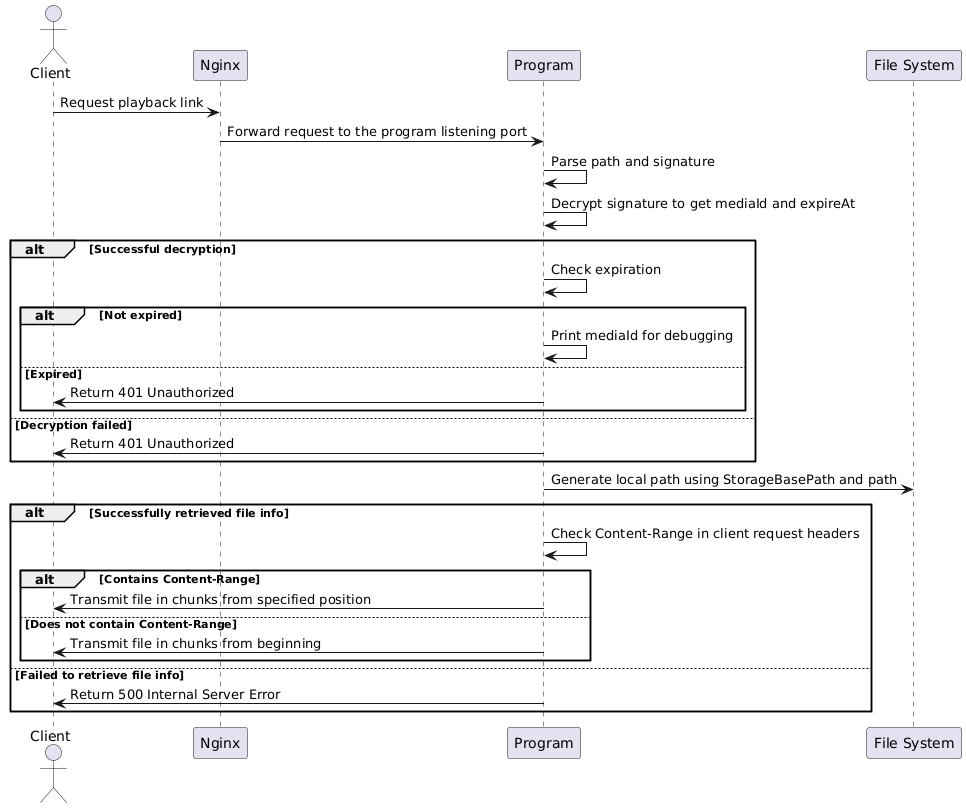

The diagram above was rendered by PlantUML. Its source (embedded in the PNG):
@startuml
actor Client as "Client"
participant Nginx as "Nginx"
participant Program as "Program"
participant FileSystem as "File System"

Client -> Nginx: Request playback link
Nginx -> Program: Forward request to the program listening port
Program -> Program: Parse path and signature
Program -> Program: Decrypt signature to get mediaId and expireAt
alt Successful decryption
    Program -> Program: Check expiration
    alt Not expired
        Program -> Program: Print mediaId for debugging
    else Expired
        Program -> Client: Return 401 Unauthorized
    end
else Decryption failed
    Program -> Client: Return 401 Unauthorized
end
Program -> FileSystem: Generate local path using StorageBasePath and path
alt Successfully retrieved file info
    Program -> Program: Check Content-Range in client request headers
    alt Contains Content-Range
        Program -> Client: Transmit file in chunks from specified position
    else Does not contain Content-Range
        Program -> Client: Transmit file in chunks from beginning
    end
else Failed to retrieve file info
    Program -> Client: Return 500 Internal Server Error
end
@enduml